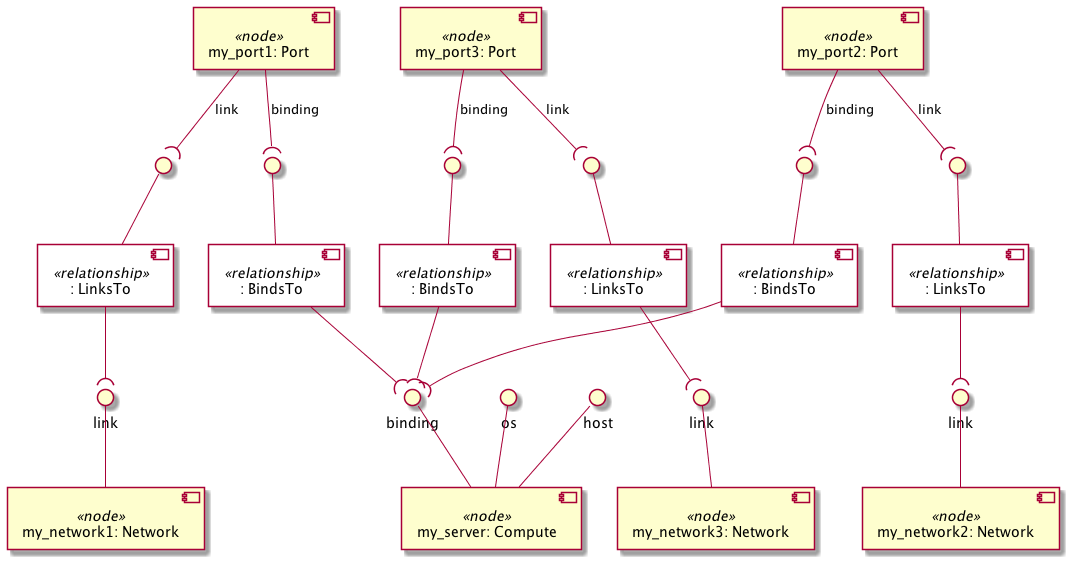

The diagram above was rendered by PlantUML. Its source (embedded in the PNG):
@startuml
skinparam componentStyle uml2
skinparam component {
  backgroundColor<<relationship>> White
}

component "my_server: Compute" <<node>> as node_my_server
interface "binding" as node_my_server_binding
node_my_server_binding -- node_my_server
interface "host" as node_my_server_host
node_my_server_host -- node_my_server
interface "os" as node_my_server_os
node_my_server_os -- node_my_server

component "my_network1: Network" <<node>> as node_my_network1
interface "link" as node_my_network1_link
node_my_network1_link -- node_my_network1

component "my_network2: Network" <<node>> as node_my_network2
interface "link" as node_my_network2_link
node_my_network2_link -- node_my_network2

component "my_network3: Network" <<node>> as node_my_network3
interface "link" as node_my_network3_link
node_my_network3_link -- node_my_network3

component "my_port1: Port" <<node>> as node_my_port1
component ": BindsTo" <<relationship>> as node_my_port1_binding_relationship0
interface " " as node_my_port1_binding_relationship0_source
node_my_port1_binding_relationship0_source -- node_my_port1_binding_relationship0
node_my_port1 --( node_my_port1_binding_relationship0_source : binding
component ": LinksTo" <<relationship>> as node_my_port1_link_relationship1
interface " " as node_my_port1_link_relationship1_source
node_my_port1_link_relationship1_source -- node_my_port1_link_relationship1
node_my_port1 --( node_my_port1_link_relationship1_source : link

component "my_port2: Port" <<node>> as node_my_port2
component ": BindsTo" <<relationship>> as node_my_port2_binding_relationship0
interface " " as node_my_port2_binding_relationship0_source
node_my_port2_binding_relationship0_source -- node_my_port2_binding_relationship0
node_my_port2 --( node_my_port2_binding_relationship0_source : binding
component ": LinksTo" <<relationship>> as node_my_port2_link_relationship1
interface " " as node_my_port2_link_relationship1_source
node_my_port2_link_relationship1_source -- node_my_port2_link_relationship1
node_my_port2 --( node_my_port2_link_relationship1_source : link

component "my_port3: Port" <<node>> as node_my_port3
component ": BindsTo" <<relationship>> as node_my_port3_binding_relationship0
interface " " as node_my_port3_binding_relationship0_source
node_my_port3_binding_relationship0_source -- node_my_port3_binding_relationship0
node_my_port3 --( node_my_port3_binding_relationship0_source : binding
component ": LinksTo" <<relationship>> as node_my_port3_link_relationship1
interface " " as node_my_port3_link_relationship1_source
node_my_port3_link_relationship1_source -- node_my_port3_link_relationship1
node_my_port3 --( node_my_port3_link_relationship1_source : link

node_my_port1_binding_relationship0 --( node_my_server_binding
node_my_port1_link_relationship1 --( node_my_network1_link
node_my_port2_binding_relationship0 --( node_my_server_binding
node_my_port2_link_relationship1 --( node_my_network2_link
node_my_port3_binding_relationship0 --( node_my_server_binding
node_my_port3_link_relationship1 --( node_my_network3_link
@enduml